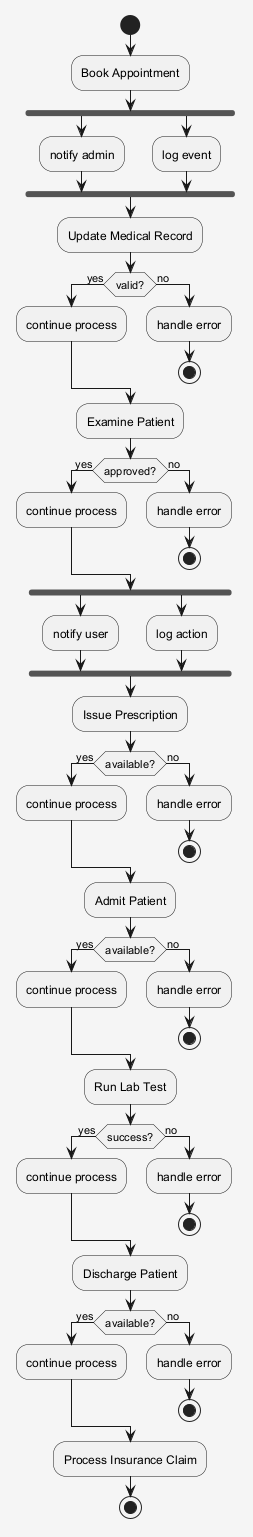

The diagram above was rendered by PlantUML. Its source (embedded in the PNG):
@startuml
skinparam shadowing false
skinparam backgroundColor #F5F5F5
start
:Book Appointment;
fork
:notify admin;
fork again
:log event;
end fork
:Update Medical Record;
if (valid?) then (yes)
:continue process;
else (no)
:handle error;
stop
endif
:Examine Patient;
if (approved?) then (yes)
:continue process;
else (no)
:handle error;
stop
endif
fork
:notify user;
fork again
:log action;
end fork
:Issue Prescription;
if (available?) then (yes)
:continue process;
else (no)
:handle error;
stop
endif
:Admit Patient;
if (available?) then (yes)
:continue process;
else (no)
:handle error;
stop
endif
:Run Lab Test;
if (success?) then (yes)
:continue process;
else (no)
:handle error;
stop
endif
:Discharge Patient;
if (available?) then (yes)
:continue process;
else (no)
:handle error;
stop
endif
:Process Insurance Claim;
stop
@enduml